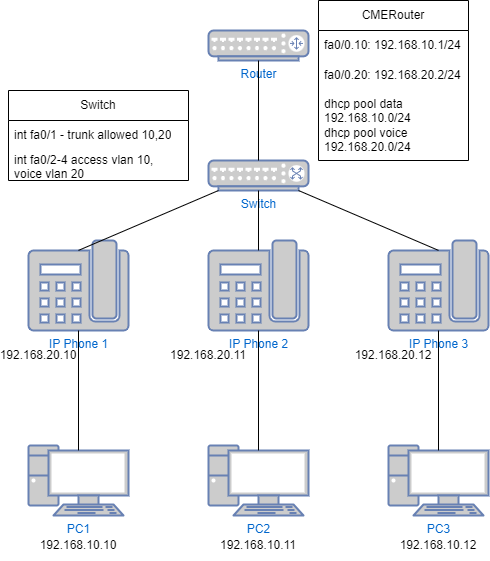

The diagram above was exported from draw.io. Its source (the exported page's mxGraphModel, read from the mxfile embedded in the PNG):
<mxGraphModel dx="1290" dy="557" grid="1" gridSize="10" guides="1" tooltips="1" connect="1" arrows="1" fold="1" page="1" pageScale="1" pageWidth="827" pageHeight="1169" math="0" shadow="0">
  <root>
    <mxCell id="0" />
    <mxCell id="1" parent="0" />
    <mxCell id="YDuqCFb62f1ZH2l7GACw-1" value="Router" style="fontColor=#0066CC;verticalAlign=top;verticalLabelPosition=bottom;labelPosition=center;align=center;html=1;outlineConnect=0;fillColor=#CCCCCC;strokeColor=#6881B3;gradientColor=none;gradientDirection=north;strokeWidth=2;shape=mxgraph.networks.router;" vertex="1" parent="1">
      <mxGeometry x="350" y="100" width="100" height="30" as="geometry" />
    </mxCell>
    <mxCell id="YDuqCFb62f1ZH2l7GACw-2" value="Switch" style="fontColor=#0066CC;verticalAlign=top;verticalLabelPosition=bottom;labelPosition=center;align=center;html=1;outlineConnect=0;fillColor=#CCCCCC;strokeColor=#6881B3;gradientColor=none;gradientDirection=north;strokeWidth=2;shape=mxgraph.networks.switch;" vertex="1" parent="1">
      <mxGeometry x="350" y="230" width="100" height="30" as="geometry" />
    </mxCell>
    <mxCell id="YDuqCFb62f1ZH2l7GACw-3" value="IP Phone 3" style="fontColor=#0066CC;verticalAlign=top;verticalLabelPosition=bottom;labelPosition=center;align=center;html=1;outlineConnect=0;fillColor=#CCCCCC;strokeColor=#6881B3;gradientColor=none;gradientDirection=north;strokeWidth=2;shape=mxgraph.networks.phone_2;" vertex="1" parent="1">
      <mxGeometry x="530" y="310" width="100" height="90" as="geometry" />
    </mxCell>
    <mxCell id="YDuqCFb62f1ZH2l7GACw-4" value="IP Phone 2" style="fontColor=#0066CC;verticalAlign=top;verticalLabelPosition=bottom;labelPosition=center;align=center;html=1;outlineConnect=0;fillColor=#CCCCCC;strokeColor=#6881B3;gradientColor=none;gradientDirection=north;strokeWidth=2;shape=mxgraph.networks.phone_2;" vertex="1" parent="1">
      <mxGeometry x="350" y="310" width="100" height="90" as="geometry" />
    </mxCell>
    <mxCell id="YDuqCFb62f1ZH2l7GACw-5" value="IP Phone 1" style="fontColor=#0066CC;verticalAlign=top;verticalLabelPosition=bottom;labelPosition=center;align=center;html=1;outlineConnect=0;fillColor=#CCCCCC;strokeColor=#6881B3;gradientColor=none;gradientDirection=north;strokeWidth=2;shape=mxgraph.networks.phone_2;" vertex="1" parent="1">
      <mxGeometry x="170" y="310" width="100" height="90" as="geometry" />
    </mxCell>
    <mxCell id="YDuqCFb62f1ZH2l7GACw-6" value="PC3" style="fontColor=#0066CC;verticalAlign=top;verticalLabelPosition=bottom;labelPosition=center;align=center;html=1;outlineConnect=0;fillColor=#CCCCCC;strokeColor=#6881B3;gradientColor=none;gradientDirection=north;strokeWidth=2;shape=mxgraph.networks.pc;" vertex="1" parent="1">
      <mxGeometry x="530" y="515" width="100" height="70" as="geometry" />
    </mxCell>
    <mxCell id="YDuqCFb62f1ZH2l7GACw-7" value="PC2" style="fontColor=#0066CC;verticalAlign=top;verticalLabelPosition=bottom;labelPosition=center;align=center;html=1;outlineConnect=0;fillColor=#CCCCCC;strokeColor=#6881B3;gradientColor=none;gradientDirection=north;strokeWidth=2;shape=mxgraph.networks.pc;" vertex="1" parent="1">
      <mxGeometry x="350" y="515" width="100" height="70" as="geometry" />
    </mxCell>
    <mxCell id="YDuqCFb62f1ZH2l7GACw-8" value="PC1" style="fontColor=#0066CC;verticalAlign=top;verticalLabelPosition=bottom;labelPosition=center;align=center;html=1;outlineConnect=0;fillColor=#CCCCCC;strokeColor=#6881B3;gradientColor=none;gradientDirection=north;strokeWidth=2;shape=mxgraph.networks.pc;" vertex="1" parent="1">
      <mxGeometry x="170" y="515" width="100" height="70" as="geometry" />
    </mxCell>
    <mxCell id="YDuqCFb62f1ZH2l7GACw-9" value="" style="endArrow=none;html=1;rounded=0;entryX=0.5;entryY=1;entryDx=0;entryDy=0;entryPerimeter=0;exitX=0.5;exitY=0;exitDx=0;exitDy=0;exitPerimeter=0;" edge="1" parent="1" source="YDuqCFb62f1ZH2l7GACw-2" target="YDuqCFb62f1ZH2l7GACw-1">
      <mxGeometry width="50" height="50" relative="1" as="geometry">
        <mxPoint x="390" y="320" as="sourcePoint" />
        <mxPoint x="440" y="270" as="targetPoint" />
      </mxGeometry>
    </mxCell>
    <mxCell id="YDuqCFb62f1ZH2l7GACw-10" value="" style="endArrow=none;html=1;rounded=0;entryX=0.5;entryY=1;entryDx=0;entryDy=0;entryPerimeter=0;exitX=0.5;exitY=0.07;exitDx=0;exitDy=0;exitPerimeter=0;" edge="1" parent="1" source="YDuqCFb62f1ZH2l7GACw-8" target="YDuqCFb62f1ZH2l7GACw-5">
      <mxGeometry width="50" height="50" relative="1" as="geometry">
        <mxPoint x="219.5" y="510" as="sourcePoint" />
        <mxPoint x="219.5" y="410" as="targetPoint" />
      </mxGeometry>
    </mxCell>
    <mxCell id="YDuqCFb62f1ZH2l7GACw-11" value="" style="endArrow=none;html=1;rounded=0;exitX=0.5;exitY=0.07;exitDx=0;exitDy=0;exitPerimeter=0;entryX=0.5;entryY=1;entryDx=0;entryDy=0;entryPerimeter=0;" edge="1" parent="1" source="YDuqCFb62f1ZH2l7GACw-7" target="YDuqCFb62f1ZH2l7GACw-4">
      <mxGeometry width="50" height="50" relative="1" as="geometry">
        <mxPoint x="399.5" y="520" as="sourcePoint" />
        <mxPoint x="390" y="420" as="targetPoint" />
      </mxGeometry>
    </mxCell>
    <mxCell id="YDuqCFb62f1ZH2l7GACw-12" value="" style="endArrow=none;html=1;rounded=0;entryX=0.5;entryY=1;entryDx=0;entryDy=0;entryPerimeter=0;exitX=0.5;exitY=0.07;exitDx=0;exitDy=0;exitPerimeter=0;" edge="1" parent="1" source="YDuqCFb62f1ZH2l7GACw-6" target="YDuqCFb62f1ZH2l7GACw-3">
      <mxGeometry width="50" height="50" relative="1" as="geometry">
        <mxPoint x="240" y="540" as="sourcePoint" />
        <mxPoint x="240" y="420" as="targetPoint" />
      </mxGeometry>
    </mxCell>
    <mxCell id="YDuqCFb62f1ZH2l7GACw-13" value="" style="endArrow=none;html=1;rounded=0;entryX=0.1;entryY=1;entryDx=0;entryDy=0;entryPerimeter=0;exitX=0.5;exitY=0.11;exitDx=0;exitDy=0;exitPerimeter=0;" edge="1" parent="1" source="YDuqCFb62f1ZH2l7GACw-5" target="YDuqCFb62f1ZH2l7GACw-2">
      <mxGeometry width="50" height="50" relative="1" as="geometry">
        <mxPoint x="250" y="550" as="sourcePoint" />
        <mxPoint x="250" y="430" as="targetPoint" />
      </mxGeometry>
    </mxCell>
    <mxCell id="YDuqCFb62f1ZH2l7GACw-14" value="" style="endArrow=none;html=1;rounded=0;entryX=0.5;entryY=1;entryDx=0;entryDy=0;entryPerimeter=0;exitX=0.5;exitY=0.11;exitDx=0;exitDy=0;exitPerimeter=0;" edge="1" parent="1" source="YDuqCFb62f1ZH2l7GACw-4" target="YDuqCFb62f1ZH2l7GACw-2">
      <mxGeometry width="50" height="50" relative="1" as="geometry">
        <mxPoint x="260" y="560" as="sourcePoint" />
        <mxPoint x="260" y="440" as="targetPoint" />
      </mxGeometry>
    </mxCell>
    <mxCell id="YDuqCFb62f1ZH2l7GACw-15" value="" style="endArrow=none;html=1;rounded=0;entryX=0.9;entryY=1;entryDx=0;entryDy=0;entryPerimeter=0;exitX=0.5;exitY=0.11;exitDx=0;exitDy=0;exitPerimeter=0;" edge="1" parent="1" source="YDuqCFb62f1ZH2l7GACw-3" target="YDuqCFb62f1ZH2l7GACw-2">
      <mxGeometry width="50" height="50" relative="1" as="geometry">
        <mxPoint x="270" y="570" as="sourcePoint" />
        <mxPoint x="270" y="450" as="targetPoint" />
      </mxGeometry>
    </mxCell>
    <mxCell id="YDuqCFb62f1ZH2l7GACw-16" value="CMERouter" style="swimlane;fontStyle=0;childLayout=stackLayout;horizontal=1;startSize=30;horizontalStack=0;resizeParent=1;resizeParentMax=0;resizeLast=0;collapsible=1;marginBottom=0;whiteSpace=wrap;html=1;" vertex="1" parent="1">
      <mxGeometry x="460" y="70" width="150" height="160" as="geometry">
        <mxRectangle x="460" y="70" width="100" height="30" as="alternateBounds" />
      </mxGeometry>
    </mxCell>
    <mxCell id="YDuqCFb62f1ZH2l7GACw-17" value="fa0/0.10: 192.168.10.1/24" style="text;strokeColor=none;fillColor=none;align=left;verticalAlign=middle;spacingLeft=4;spacingRight=4;overflow=hidden;points=[[0,0.5],[1,0.5]];portConstraint=eastwest;rotatable=0;whiteSpace=wrap;html=1;" vertex="1" parent="YDuqCFb62f1ZH2l7GACw-16">
      <mxGeometry y="30" width="150" height="30" as="geometry" />
    </mxCell>
    <mxCell id="YDuqCFb62f1ZH2l7GACw-18" value="fa0/0.20: 192.168.20.2/24" style="text;strokeColor=none;fillColor=none;align=left;verticalAlign=middle;spacingLeft=4;spacingRight=4;overflow=hidden;points=[[0,0.5],[1,0.5]];portConstraint=eastwest;rotatable=0;whiteSpace=wrap;html=1;" vertex="1" parent="YDuqCFb62f1ZH2l7GACw-16">
      <mxGeometry y="60" width="150" height="30" as="geometry" />
    </mxCell>
    <mxCell id="YDuqCFb62f1ZH2l7GACw-19" value="dhcp pool data 192.168.10.0/24&lt;br&gt;dhcp pool voice 192.168.20.0/24" style="text;strokeColor=none;fillColor=none;align=left;verticalAlign=middle;spacingLeft=4;spacingRight=4;overflow=hidden;points=[[0,0.5],[1,0.5]];portConstraint=eastwest;rotatable=0;whiteSpace=wrap;html=1;" vertex="1" parent="YDuqCFb62f1ZH2l7GACw-16">
      <mxGeometry y="90" width="150" height="70" as="geometry" />
    </mxCell>
    <mxCell id="YDuqCFb62f1ZH2l7GACw-21" value="Switch" style="swimlane;fontStyle=0;childLayout=stackLayout;horizontal=1;startSize=30;horizontalStack=0;resizeParent=1;resizeParentMax=0;resizeLast=0;collapsible=1;marginBottom=0;whiteSpace=wrap;html=1;" vertex="1" parent="1">
      <mxGeometry x="150" y="160" width="180" height="90" as="geometry" />
    </mxCell>
    <mxCell id="YDuqCFb62f1ZH2l7GACw-22" value="int fa0/1 - trunk allowed 10,20" style="text;strokeColor=none;fillColor=none;align=left;verticalAlign=middle;spacingLeft=4;spacingRight=4;overflow=hidden;points=[[0,0.5],[1,0.5]];portConstraint=eastwest;rotatable=0;whiteSpace=wrap;html=1;" vertex="1" parent="YDuqCFb62f1ZH2l7GACw-21">
      <mxGeometry y="30" width="180" height="30" as="geometry" />
    </mxCell>
    <mxCell id="YDuqCFb62f1ZH2l7GACw-23" value="int fa0/2-4 access vlan 10, voice vlan 20" style="text;strokeColor=none;fillColor=none;align=left;verticalAlign=middle;spacingLeft=4;spacingRight=4;overflow=hidden;points=[[0,0.5],[1,0.5]];portConstraint=eastwest;rotatable=0;whiteSpace=wrap;html=1;" vertex="1" parent="YDuqCFb62f1ZH2l7GACw-21">
      <mxGeometry y="60" width="180" height="30" as="geometry" />
    </mxCell>
    <mxCell id="YDuqCFb62f1ZH2l7GACw-26" value="192.168.20.10" style="text;html=1;strokeColor=none;fillColor=none;align=center;verticalAlign=middle;whiteSpace=wrap;rounded=0;" vertex="1" parent="1">
      <mxGeometry x="150" y="410" width="60" height="30" as="geometry" />
    </mxCell>
    <mxCell id="YDuqCFb62f1ZH2l7GACw-27" value="192.168.20.11" style="text;html=1;strokeColor=none;fillColor=none;align=center;verticalAlign=middle;whiteSpace=wrap;rounded=0;" vertex="1" parent="1">
      <mxGeometry x="320" y="410" width="60" height="30" as="geometry" />
    </mxCell>
    <mxCell id="YDuqCFb62f1ZH2l7GACw-28" value="192.168.20.12" style="text;html=1;strokeColor=none;fillColor=none;align=center;verticalAlign=middle;whiteSpace=wrap;rounded=0;" vertex="1" parent="1">
      <mxGeometry x="505" y="410" width="60" height="30" as="geometry" />
    </mxCell>
    <mxCell id="YDuqCFb62f1ZH2l7GACw-29" value="192.168.10.10" style="text;html=1;strokeColor=none;fillColor=none;align=center;verticalAlign=middle;whiteSpace=wrap;rounded=0;" vertex="1" parent="1">
      <mxGeometry x="190" y="600" width="60" height="30" as="geometry" />
    </mxCell>
    <mxCell id="YDuqCFb62f1ZH2l7GACw-30" value="192.168.10.11" style="text;html=1;strokeColor=none;fillColor=none;align=center;verticalAlign=middle;whiteSpace=wrap;rounded=0;" vertex="1" parent="1">
      <mxGeometry x="370" y="600" width="60" height="30" as="geometry" />
    </mxCell>
    <mxCell id="YDuqCFb62f1ZH2l7GACw-31" value="192.168.10.12" style="text;html=1;strokeColor=none;fillColor=none;align=center;verticalAlign=middle;whiteSpace=wrap;rounded=0;" vertex="1" parent="1">
      <mxGeometry x="550" y="600" width="60" height="30" as="geometry" />
    </mxCell>
  </root>
</mxGraphModel>